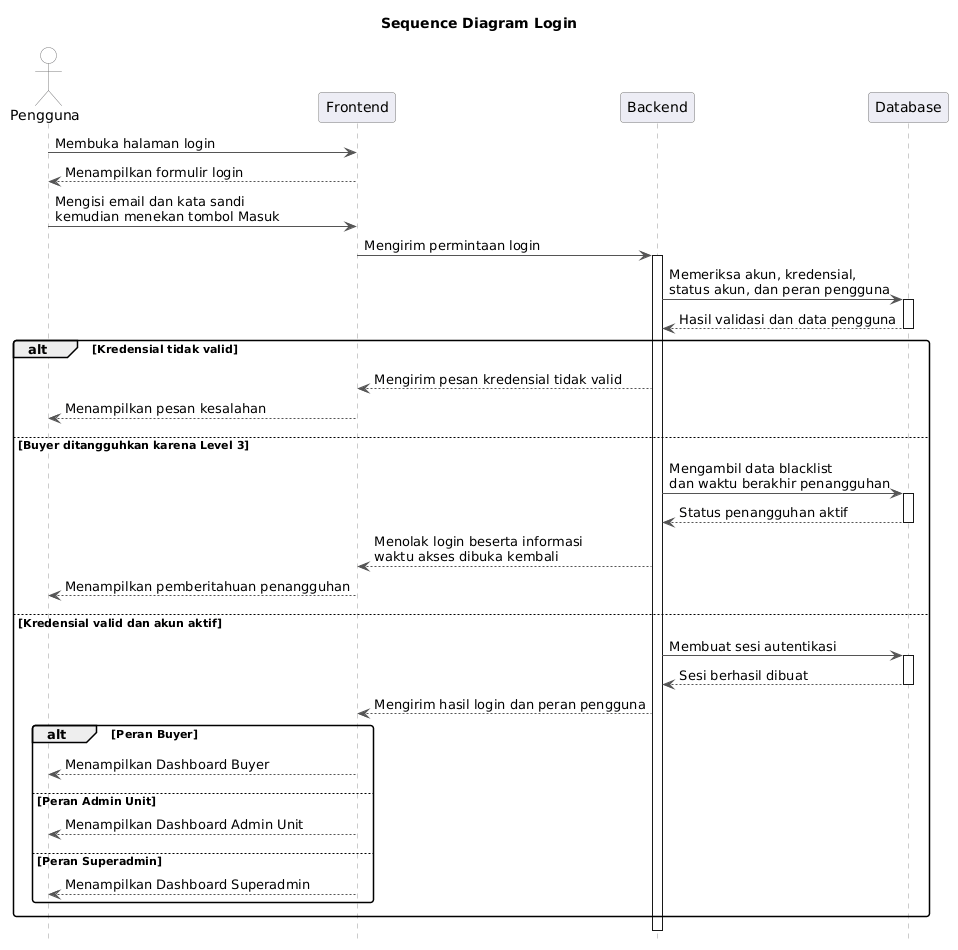

The diagram above was rendered by PlantUML. Its source (embedded in the PNG):
@startuml
title Sequence Diagram Login
hide footbox

skinparam shadowing false
skinparam roundcorner 6
skinparam sequence {
  ArrowColor #555555
  LifeLineBorderColor #999999
  LifeLineBackgroundColor #FFFFFF
  ParticipantBorderColor #777777
  ParticipantBackgroundColor #EDEDF5
  ActorBorderColor #777777
  ActorBackgroundColor #FFFFFF
}

actor Pengguna
participant Frontend
participant Backend
participant Database

Pengguna -> Frontend: Membuka halaman login
Frontend --> Pengguna: Menampilkan formulir login

Pengguna -> Frontend: Mengisi email dan kata sandi\nkemudian menekan tombol Masuk
Frontend -> Backend: Mengirim permintaan login
activate Backend
Backend -> Database: Memeriksa akun, kredensial,\nstatus akun, dan peran pengguna
activate Database
Database --> Backend: Hasil validasi dan data pengguna
deactivate Database

alt Kredensial tidak valid
  Backend --> Frontend: Mengirim pesan kredensial tidak valid
  Frontend --> Pengguna: Menampilkan pesan kesalahan
else Buyer ditangguhkan karena Level 3
  Backend -> Database: Mengambil data blacklist\ndan waktu berakhir penangguhan
  activate Database
  Database --> Backend: Status penangguhan aktif
  deactivate Database
  Backend --> Frontend: Menolak login beserta informasi\nwaktu akses dibuka kembali
  Frontend --> Pengguna: Menampilkan pemberitahuan penangguhan
else Kredensial valid dan akun aktif
  Backend -> Database: Membuat sesi autentikasi
  activate Database
  Database --> Backend: Sesi berhasil dibuat
  deactivate Database
  Backend --> Frontend: Mengirim hasil login dan peran pengguna

  alt Peran Buyer
    Frontend --> Pengguna: Menampilkan Dashboard Buyer
  else Peran Admin Unit
    Frontend --> Pengguna: Menampilkan Dashboard Admin Unit
  else Peran Superadmin
    Frontend --> Pengguna: Menampilkan Dashboard Superadmin
  end
end

deactivate Backend
@enduml